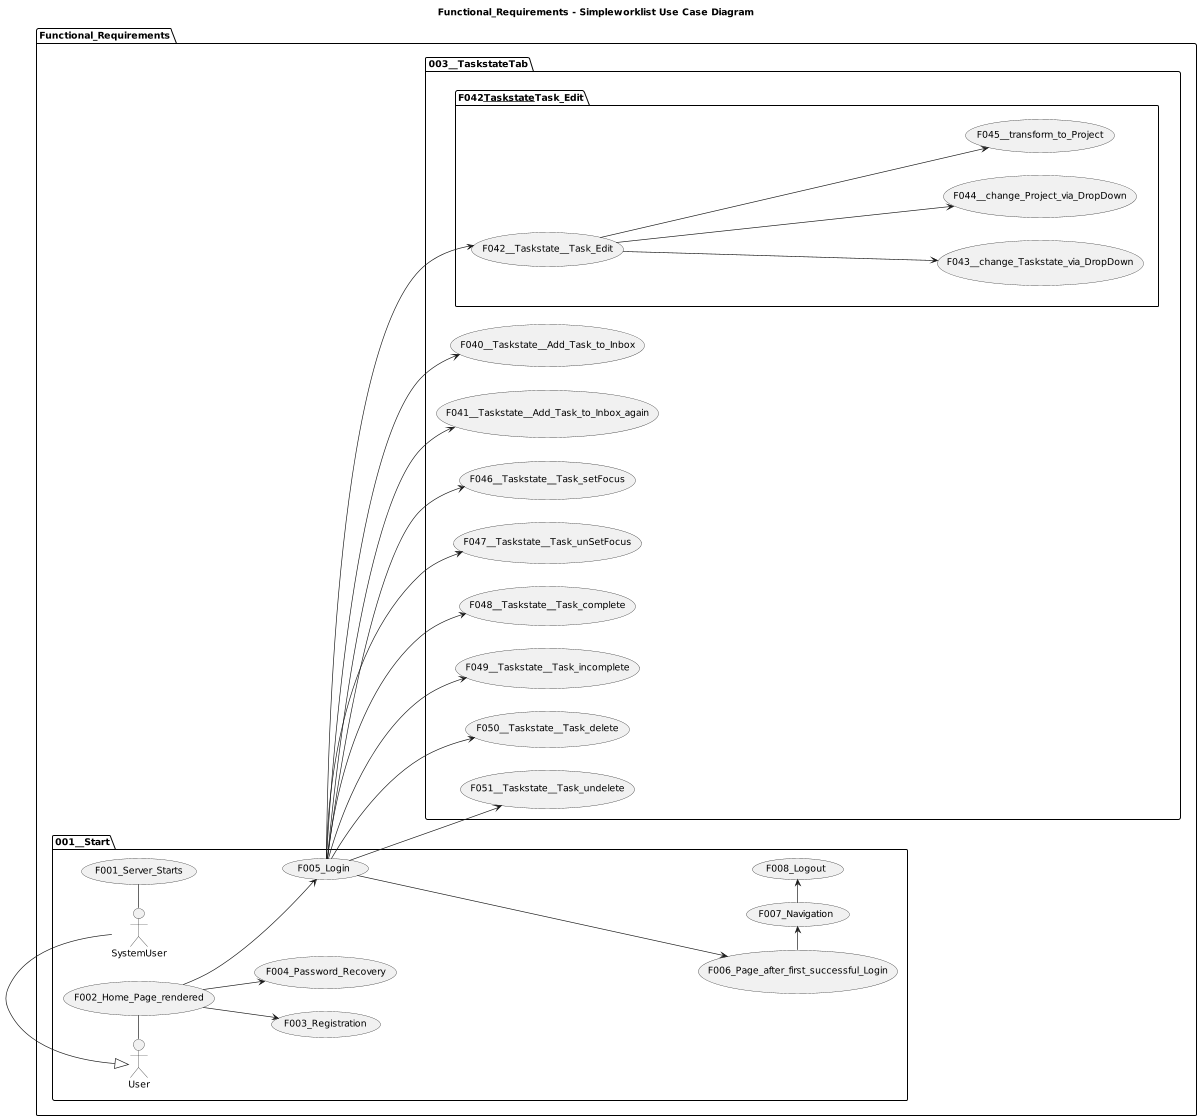

The diagram above was rendered by PlantUML. Its source (embedded in the PNG):
@startuml

title Functional_Requirements - Simpleworklist Use Case Diagram

left to right direction
'top to bottom direction

'https://plantuml.com/use-case-diagram

scale 1200 width

package Functional_Requirements {

  package 001__Start {
    SystemUser - (F001_Server_Starts)
    User - (F002_Home_Page_rendered)
    (F002_Home_Page_rendered) --> (F003_Registration)
    (F002_Home_Page_rendered) --> (F004_Password_Recovery)
    (F002_Home_Page_rendered) --> (F005_Login)
    (F005_Login) ---> (F006_Page_after_first_successful_Login)
    (F006_Page_after_first_successful_Login) -> (F007_Navigation)
    (F007_Navigation) -> (F008_Logout)

    User <|- SystemUser
  }

  package 003__TaskstateTab {
    (F005_Login) --> (F040__Taskstate__Add_Task_to_Inbox)
    (F005_Login) --> (F041__Taskstate__Add_Task_to_Inbox_again)
    (F005_Login) --> (F042__Taskstate__Task_Edit)
    package F042__Taskstate__Task_Edit {
      (F042__Taskstate__Task_Edit) ---> (F043__change_Taskstate_via_DropDown)
      (F042__Taskstate__Task_Edit) ---> (F044__change_Project_via_DropDown)
      (F042__Taskstate__Task_Edit) ---> (F045__transform_to_Project)
    }
    (F005_Login) --> (F046__Taskstate__Task_setFocus)
    (F005_Login) --> (F047__Taskstate__Task_unSetFocus)
    (F005_Login) --> (F048__Taskstate__Task_complete)
    (F005_Login) --> (F049__Taskstate__Task_incomplete)
    (F005_Login) --> (F050__Taskstate__Task_delete)
    (F005_Login) --> (F051__Taskstate__Task_undelete)
  }

}
@enduml